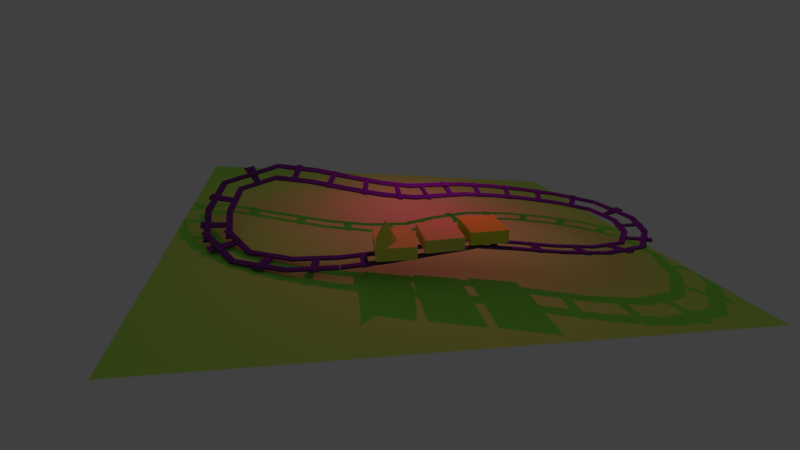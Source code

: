 # Source: low_poly_train_track_animation.blend  (saved by Blender 2.78.0; exported with 4.5.12 LTS)
import bpy
from mathutils import Matrix  # noqa: F401  (used for matrix-valued properties, if any)

bpy.ops.wm.read_factory_settings(use_empty=True)
scene = bpy.context.scene
scene.name = 'Scene'

# ---- collections
col_collection_1 = bpy.data.collections.new('Collection 1'); scene.collection.children.link(col_collection_1)

# ---- materials (node trees are filled in below, after node groups)
mat_material_001 = bpy.data.materials.new('Material.001')
mat_material_001.alpha_threshold = 0.0
mat_material_001.use_transparent_shadow = False
mat_material_001.diffuse_color = (0.3687, 1.0, 0.1058, 1.0)
mat_material_001.roughness = 0.5
mat_material_005 = bpy.data.materials.new('Material.005')
mat_material_005.alpha_threshold = 0.0
mat_material_005.use_transparent_shadow = False
mat_material_005.diffuse_color = (0.8, 0.7829, 0.04898, 1.0)
mat_material_005.roughness = 0.5
mat_material_004 = bpy.data.materials.new('Material.004')
mat_material_004.alpha_threshold = 0.0
mat_material_004.use_transparent_shadow = False
mat_material_004.diffuse_color = (0.8, 0.7343, 0.1402, 1.0)
mat_material_004.roughness = 0.5
mat_material_003 = bpy.data.materials.new('Material.003')
mat_material_003.alpha_threshold = 0.0
mat_material_003.use_transparent_shadow = False
mat_material_003.diffuse_color = (0.8, 0.782, 0.09614, 1.0)
mat_material_003.roughness = 0.5
mat_material_002 = bpy.data.materials.new('Material.002')
mat_material_002.alpha_threshold = 0.0
mat_material_002.use_transparent_shadow = False
mat_material_002.diffuse_color = (0.1175, 0.04257, 0.1845, 1.0)
mat_material_002.specular_color = (0.009214, 0.008284, 0.214)
mat_material_002.roughness = 0.5

# ---- material node trees

# ---- world
world_world = bpy.data.worlds.new('World'); scene.world = world_world
world_world.color = (0.05088, 0.05088, 0.05088)
world_world.use_sun_shadow = False
world_world.sun_shadow_jitter_overblur = 0.0
world_world.cycles.sampling_method = 'MANUAL'

# ---- cameras
cam_camera = bpy.data.cameras.new('Camera')
cam_camera.clip_end = 100.0
cam_camera.lens = 35.0
cam_camera.sensor_width = 70.0
cam_camera.sensor_height = 18.0
cam_camera.ortho_scale = 7.314
cam_camera.dof.focus_distance = 0.0
cam_camera.dof.aperture_fstop = 128.0

# ---- lights
light_lamp = bpy.data.lights.new('Lamp', 'AREA')
light_lamp.color = (1.0, 0.0, 0.5326)
light_lamp.transmission_factor = 0.0
light_lamp.cutoff_distance = 30.0
light_lamp.energy = 235.6
light_lamp.shadow_buffer_clip_start = 1.001
light_lamp.shadow_soft_size = 0.1
light_lamp.shadow_maximum_resolution = 0.006
light_lamp.use_absolute_resolution = True
light_lamp.shape = 'RECTANGLE'
light_lamp.size = 0.1
light_lamp.size_y = 0.1

# ---- meshes
me_plane_001 = bpy.data.meshes.new('Plane.001')
me_plane_001.from_pydata([(-1.0, -1.0, 0.0), (1.0, -1.0, 0.0), (-1.0, 1.0, 0.0), (1.0, 1.0, 0.0)], [], [(0, 1, 3, 2)])
me_plane_001.materials.append(mat_material_001)
me_plane_001.use_remesh_preserve_volume = False
me_plane_001.use_remesh_preserve_attributes = False
me_plane_001.use_mirror_vertex_groups = False
me_plane_001.update()
me_cube_015 = bpy.data.meshes.new('Cube.015')
me_cube_015.from_pydata([(-1.0, -0.3695, -1.0), (-1.0, -0.3695, 1.0), (-1.0, 0.3695, -1.0), (-1.0, 0.3695, 1.0), (1.0, -0.3695, -1.0), (1.0, -0.3695, 1.0), (1.0, 0.3695, -1.0), (1.0, 0.3695, 1.0)], [], [(0, 1, 3, 2), (2, 3, 7, 6), (6, 7, 5, 4), (4, 5, 1, 0), (2, 6, 4, 0), (7, 3, 1, 5)])
me_cube_015.materials.append(mat_material_005)
me_cube_015.use_remesh_preserve_volume = False
me_cube_015.use_remesh_preserve_attributes = False
me_cube_015.use_mirror_vertex_groups = False
me_cube_015.update()
me_cube_014 = bpy.data.meshes.new('Cube.014')
me_cube_014.from_pydata([(-1.0, -0.3695, -1.0), (-1.0, -0.3695, 1.0), (-1.0, 0.3695, -1.0), (-1.0, 0.3695, 1.0), (1.0, -0.3695, -1.0), (1.0, -0.3695, 1.0), (1.0, 0.3695, -1.0), (1.0, 0.3695, 1.0)], [], [(0, 1, 3, 2), (2, 3, 7, 6), (6, 7, 5, 4), (4, 5, 1, 0), (2, 6, 4, 0), (7, 3, 1, 5)])
me_cube_014.materials.append(mat_material_004)
me_cube_014.use_remesh_preserve_volume = False
me_cube_014.use_remesh_preserve_attributes = False
me_cube_014.use_mirror_vertex_groups = False
me_cube_014.update()
me_cube_008 = bpy.data.meshes.new('Cube.008')
me_cube_008.from_pydata([(0.961, -0.2436, -0.167), (0.963, -0.2418, -0.07005), (0.9435, -0.2414, 0.02541), (0.9033, -0.2424, 0.1157), (0.8439, -0.2447, 0.1973), (0.7676, -0.2483, 0.2672), (0.6774, -0.2529, 0.3226), (0.5766, -0.2586, 0.3614), (0.4692, -0.2649, 0.3821), (0.4691, -1.48, -0.09544), (0.3593, -0.2717, 0.384), (0.2511, -0.2787, 0.3669), (0.1488, -0.2857, 0.3315), (0.05635, -0.2923, 0.2791), (-0.02277, -0.2984, 0.2119), (-0.08549, -0.3036, 0.1323), (-0.1294, -0.3079, 0.0434), (-0.1528, -0.3109, -0.05134), (-0.1548, -0.3127, -0.1483), (-0.1353, -0.3131, -0.2438), (-0.09511, -0.3121, -0.334), (-0.03571, -0.3098, -0.4157), (0.04058, -0.3062, -0.4856), (0.1308, -0.3016, -0.541), (0.2316, -0.296, -0.5798), (0.339, -0.2896, -0.6005), (0.4489, -0.2828, -0.6023), (0.5571, -0.2758, -0.5852), (0.6594, -0.2688, -0.5498), (0.7519, -0.2622, -0.4975), (0.831, -0.2561, -0.4302), (0.8937, -0.2509, -0.3506), (0.9376, -0.2466, -0.2617), (-1.0, -0.3695, -1.0), (-1.0, -0.3695, 1.0), (-1.0, 0.3695, -1.0), (-1.0, 0.3695, 1.0), (1.0, -0.3695, -1.0), (1.0, -0.3695, 1.0), (1.0, 0.3695, -1.0), (1.0, 0.3695, 1.0)], [], [(0, 9, 1), (1, 9, 2), (2, 9, 3), (3, 9, 4), (4, 9, 5), (5, 9, 6), (6, 9, 7), (7, 9, 8), (8, 9, 10), (10, 9, 11), (11, 9, 12), (12, 9, 13), (13, 9, 14), (14, 9, 15), (15, 9, 16), (16, 9, 17), (17, 9, 18), (18, 9, 19), (19, 9, 20), (20, 9, 21), (21, 9, 22), (22, 9, 23), (23, 9, 24), (24, 9, 25), (25, 9, 26), (26, 9, 27), (27, 9, 28), (28, 9, 29), (29, 9, 30), (30, 9, 31), (31, 9, 32), (32, 9, 0), (0, 1, 2, 3, 4, 5, 6, 7, 8, 10, 11, 12, 13, 14, 15, 16, 17, 18, 19, 20, 21, 22, 23, 24, 25, 26, 27, 28, 29, 30, 31, 32), (33, 34, 36, 35), (35, 36, 40, 39), (39, 40, 38, 37), (37, 38, 34, 33), (35, 39, 37, 33), (40, 36, 34, 38)])
me_cube_008.materials.append(mat_material_003)
me_cube_008.use_remesh_preserve_volume = False
me_cube_008.use_remesh_preserve_attributes = False
me_cube_008.use_mirror_vertex_groups = False
me_cube_008.update()
me_cube_013 = bpy.data.meshes.new('Cube.013')
me_cube_013.from_pydata([(-1.0, -1.0, -1.0), (-1.0, -1.0, 1.0), (-1.0, 1.0, -1.0), (-1.0, 1.0, 1.0), (1.0, -1.0, -1.0), (1.0, -1.0, 1.0), (1.0, 1.0, -1.0), (1.0, 1.0, 1.0), (0.4844, 6.59, -1.0), (0.4844, 6.59, 1.0), (0.9433, 6.59, -1.0), (0.9433, 6.59, 1.0), (0.4844, -6.59, -1.0), (0.4844, -6.59, 1.0), (0.9433, -6.59, -1.0), (0.9433, -6.59, 1.0), (-0.9587, -6.502, -1.0), (-0.9587, -6.502, 1.0), (-0.4999, -6.502, -1.0), (-0.4999, -6.502, 1.0), (-0.9587, 6.502, -1.0), (-0.9587, 6.502, 1.0), (-0.4999, 6.502, -1.0), (-0.4999, 6.502, 1.0)], [], [(0, 1, 3, 2), (2, 3, 7, 6), (6, 7, 5, 4), (4, 5, 1, 0), (2, 6, 4, 0), (7, 3, 1, 5), (10, 11, 15, 14), (12, 13, 9, 8), (10, 14, 12, 8), (15, 11, 9, 13), (18, 19, 23, 22), (20, 21, 17, 16), (18, 22, 20, 16), (23, 19, 17, 21)])
me_cube_013.materials.append(mat_material_002)
me_cube_013.use_remesh_preserve_volume = False
me_cube_013.use_remesh_preserve_attributes = False
me_cube_013.use_mirror_vertex_groups = False
me_cube_013.update()

# ---- curves / text
cu_beziercircle = bpy.data.curves.new('BezierCircle', 'CURVE')
cu_beziercircle.dimensions = '3D'
_sp = cu_beziercircle.splines.new('BEZIER'); _sp.bezier_points.add(3)
_sp.bezier_points.foreach_set('co', [-1.06, -0.06689, 0.00354, 0.2765, 3.166, -0.03305, 0.9399, -0.06689, 0.00354, -0.2721, -4.048, 0.3305])
_sp.bezier_points.foreach_set('handle_left', [0.3512, -2.013, -0.1069, -0.9428, 4.058, 0.01876, 1.991, 2.845, -0.09275, 1.409, -4.002, 0.7544])
_sp.bezier_points.foreach_set('handle_right', [-1.726, 0.8507, 0.05559, 0.7219, 2.84, -0.05197, 0.7525, -0.586, 0.0207, -3.177, -4.128, -0.402])
for _p, _l, _r in zip(_sp.bezier_points, ['ALIGNED', 'ALIGNED', 'ALIGNED', 'ALIGNED'], ['ALIGNED', 'ALIGNED', 'ALIGNED', 'ALIGNED']): _p.handle_left_type = _l; _p.handle_right_type = _r
_sp.order_u = 0
_sp.order_v = 0
_sp.use_cyclic_u = True
cu_beziercircle.use_path = True
cu_beziercircle.use_path_clamp = True
cu_beziercircle.bevel_resolution = 0
cu_beziercircle.fill_mode = 'HALF'

# ---- objects
ob_plane = bpy.data.objects.new('Plane', me_plane_001)
ob_beziercircle = bpy.data.objects.new('BezierCircle', cu_beziercircle)
ob_cube_001 = bpy.data.objects.new('Cube.001', me_cube_015)
ob_cube_000 = bpy.data.objects.new('Cube.000', me_cube_014)
ob_cube_005 = bpy.data.objects.new('Cube.005', me_cube_008)
ob_cube_002 = bpy.data.objects.new('Cube.002', me_cube_013)
ob_lamp = bpy.data.objects.new('Lamp', light_lamp)
ob_camera = bpy.data.objects.new('Camera', cam_camera)

# ---- transforms, parenting, visibility, modifiers, constraints
ob_plane.location = (1.292, 0.5037, 0.1053)
ob_plane.scale = (6.87, 8.684, 1.0)
ob_plane.lineart.crease_threshold = 0.0
ob_beziercircle.location = (0.0, 0.0, 1.076)
ob_beziercircle.scale = (-1.894, -1.894, -1.894)
ob_beziercircle.lineart.crease_threshold = 0.0
ob_cube_001.location = (-0.1837, 0.4162, -0.172)
ob_cube_001.rotation_euler = (0.071, -0.06852, -1.607)
ob_cube_001.scale = (0.5684, 0.5299, 0.6452)
ob_cube_001.lineart.crease_threshold = 0.0
_c = ob_cube_001.constraints.new('FOLLOW_PATH'); _c.name = 'Follow Path'
_c.target = ob_beziercircle
_c.offset = 23.0
_c.forward_axis = 'TRACK_NEGATIVE_Y'
_c.up_axis = 'UP_X'
_c.use_curve_follow = True
ob_cube_000.location = (-0.1837, 0.4162, -0.172)
ob_cube_000.rotation_euler = (0.071, -0.06852, -1.607)
ob_cube_000.scale = (0.5684, 0.5299, 0.6452)
ob_cube_000.lineart.crease_threshold = 0.0
_c = ob_cube_000.constraints.new('FOLLOW_PATH'); _c.name = 'Follow Path'
_c.target = ob_beziercircle
_c.offset = 19.0
_c.forward_axis = 'TRACK_NEGATIVE_Y'
_c.up_axis = 'UP_X'
_c.use_curve_follow = True
ob_cube_005.location = (-0.1837, 0.4162, -0.172)
ob_cube_005.rotation_euler = (0.071, -0.06852, -1.607)
ob_cube_005.scale = (0.5684, 0.5299, 0.6452)
ob_cube_005.lineart.crease_threshold = 0.0
_c = ob_cube_005.constraints.new('FOLLOW_PATH'); _c.name = 'Follow Path'
_c.target = ob_beziercircle
_c.offset = 15.0
_c.forward_axis = 'TRACK_NEGATIVE_Y'
_c.up_axis = 'UP_X'
_c.use_curve_follow = True
ob_cube_002.location = (0.06955, -0.38, 1.064)
ob_cube_002.rotation_euler = (0.0, -0.0, 1.571)
ob_cube_002.scale = (0.4359, 0.1, 0.03)
ob_cube_002.lineart.crease_threshold = 0.0
_m = ob_cube_002.modifiers.new('Array', 'ARRAY')
_m.count = 26
_m.constant_offset_displace = (0.0, 0.0, 0.0)
_m.relative_offset_displace = (0.0, 1.0, 0.0)
_m = ob_cube_002.modifiers.new('Curve', 'CURVE')
_m.object = ob_beziercircle
ob_lamp.location = (4.076, 1.005, 5.904)
ob_lamp.rotation_euler = (0.6503, 0.05522, 1.866)
ob_lamp.lock_rotations_4d = False
ob_lamp.empty_display_type = 'ARROWS'
ob_lamp.color = (0.0, 0.0, 0.0, 0.0)
ob_lamp.lineart.crease_threshold = 0.0
ob_camera.location = (-11.93, 5.915, 5.838)
ob_camera.rotation_euler = (-5.106, -0.1205, 4.464)
ob_camera.lock_rotations_4d = False
ob_camera.empty_display_type = 'ARROWS'
ob_camera.color = (0.0, 0.0, 0.0, 0.0)
ob_camera.display_type = 'WIRE'
ob_camera.lineart.crease_threshold = 0.0

# ---- collection membership
col_collection_1.objects.link(ob_plane)
col_collection_1.objects.link(ob_beziercircle)
col_collection_1.objects.link(ob_cube_001)
col_collection_1.objects.link(ob_cube_000)
col_collection_1.objects.link(ob_cube_005)
col_collection_1.objects.link(ob_cube_002)
col_collection_1.objects.link(ob_lamp)
col_collection_1.objects.link(ob_camera)

# ---- scene / render settings (as saved in the file)
scene.camera = ob_camera
scene.frame_start = 1; scene.frame_end = 120; scene.frame_set(0)
scene.render.engine = 'BLENDER_EEVEE_NEXT'
scene.render.resolution_percentage = 50
scene.render.dither_intensity = 0.0
scene.cycles.use_denoising = False
scene.cycles.samples = 128
scene.cycles.sampling_pattern = 'TABULATED_SOBOL'
scene.cycles.light_sampling_threshold = 0.0
scene.cycles.use_adaptive_sampling = False
scene.cycles.use_light_tree = False
scene.cycles.blur_glossy = 0.0
scene.cycles.sample_clamp_indirect = 0.0
scene.view_settings.view_transform = 'Standard'
bpy.context.view_layer.update()
